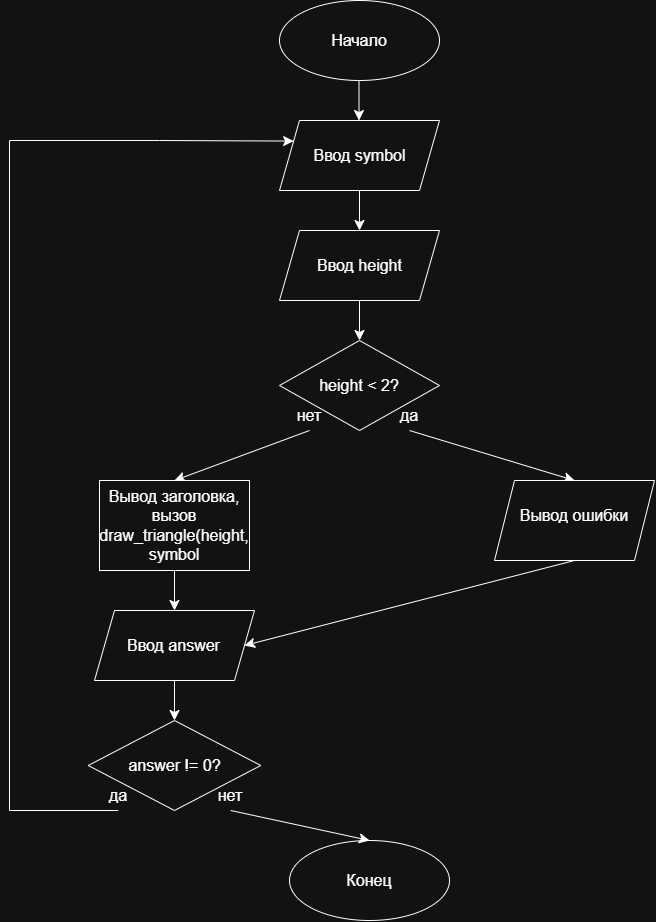

The diagram above was exported from draw.io. Its source (the exported page's mxGraphModel, read from the mxfile embedded in the PNG):
<mxGraphModel dx="1432" dy="588" grid="1" gridSize="10" guides="1" tooltips="1" connect="1" arrows="1" fold="1" page="1" pageScale="1" pageWidth="827" pageHeight="1169" math="0" shadow="0">
  <root>
    <mxCell id="0" />
    <mxCell id="1" parent="0" />
    <mxCell id="XD32MKg-5lc_dnAw509u-3" edge="1" parent="1" style="edgeStyle=none;orthogonalLoop=1;jettySize=auto;html=1;rounded=0;fontSize=12;startSize=8;endSize=8;curved=1;" value="">
      <mxGeometry relative="1" width="140" as="geometry">
        <Array as="points" />
        <mxPoint x="389.5" y="110" as="sourcePoint" />
        <mxPoint x="389.5" y="160" as="targetPoint" />
      </mxGeometry>
    </mxCell>
    <mxCell id="XD32MKg-5lc_dnAw509u-1" parent="1" style="ellipse;whiteSpace=wrap;html=1;shapeInside=1;" value="" vertex="1">
      <mxGeometry height="80" width="160" x="310" y="40" as="geometry" />
    </mxCell>
    <mxCell id="XD32MKg-5lc_dnAw509u-2" parent="1" style="text;html=1;whiteSpace=wrap;strokeColor=none;fillColor=none;align=center;verticalAlign=middle;rounded=0;fontSize=16;" value="Начало" vertex="1">
      <mxGeometry height="30" width="60" x="360" y="65" as="geometry" />
    </mxCell>
    <mxCell id="oZ1w0thnN-fSmrdnhY75-78" edge="1" parent="1" style="edgeStyle=none;orthogonalLoop=1;jettySize=auto;html=1;rounded=0;fontSize=12;defaultLabelBackgroundColor=page;startSize=8;endSize=8;curved=1;exitX=0.5;exitY=1;exitDx=0;exitDy=0;" value="">
      <mxGeometry relative="1" width="140" as="geometry">
        <Array as="points" />
        <mxPoint x="390" y="230" as="sourcePoint" />
        <mxPoint x="390" y="270" as="targetPoint" />
      </mxGeometry>
    </mxCell>
    <mxCell id="oZ1w0thnN-fSmrdnhY75-87" edge="1" parent="1" style="edgeStyle=none;orthogonalLoop=1;jettySize=auto;html=1;rounded=0;fontSize=12;defaultLabelBackgroundColor=page;startSize=8;endSize=8;curved=1;exitX=0.5;exitY=1;exitDx=0;exitDy=0;" value="">
      <mxGeometry relative="1" width="140" as="geometry">
        <Array as="points" />
        <mxPoint x="390" y="340" as="sourcePoint" />
        <mxPoint x="390" y="380" as="targetPoint" />
      </mxGeometry>
    </mxCell>
    <mxCell id="oZ1w0thnN-fSmrdnhY75-88" parent="1" style="rhombus;whiteSpace=wrap;html=1;shapeInside=1;" value="" vertex="1">
      <mxGeometry height="90" width="160" x="310" y="380" as="geometry" />
    </mxCell>
    <mxCell id="oZ1w0thnN-fSmrdnhY75-90" parent="1" style="text;html=1;whiteSpace=wrap;strokeColor=none;fillColor=none;align=center;verticalAlign=middle;rounded=0;fontSize=16;" value="да" vertex="1">
      <mxGeometry height="30" width="60" x="410" y="440" as="geometry" />
    </mxCell>
    <mxCell id="oZ1w0thnN-fSmrdnhY75-91" parent="1" style="text;html=1;whiteSpace=wrap;strokeColor=none;fillColor=none;align=center;verticalAlign=middle;rounded=0;fontSize=16;" value="нет" vertex="1">
      <mxGeometry height="30" width="60" x="310" y="440" as="geometry" />
    </mxCell>
    <mxCell id="oZ1w0thnN-fSmrdnhY75-92" edge="1" parent="1" source="oZ1w0thnN-fSmrdnhY75-91" style="edgeStyle=none;orthogonalLoop=1;jettySize=auto;html=1;rounded=0;fontSize=12;defaultLabelBackgroundColor=page;startSize=8;endSize=8;curved=1;entryX=0.5;entryY=0;entryDx=0;entryDy=0;exitX=0.5;exitY=1;exitDx=0;exitDy=0;" target="oZ1w0thnN-fSmrdnhY75-94" value="">
      <mxGeometry relative="1" width="140" as="geometry">
        <Array as="points" />
        <mxPoint x="200" y="480" as="sourcePoint" />
        <mxPoint x="200" y="520" as="targetPoint" />
      </mxGeometry>
    </mxCell>
    <mxCell id="oZ1w0thnN-fSmrdnhY75-93" edge="1" parent="1" source="oZ1w0thnN-fSmrdnhY75-90" style="edgeStyle=none;orthogonalLoop=1;jettySize=auto;html=1;rounded=0;fontSize=12;defaultLabelBackgroundColor=page;startSize=8;endSize=8;curved=1;entryX=0.5;entryY=0;entryDx=0;entryDy=0;exitX=0.5;exitY=1;exitDx=0;exitDy=0;" target="oZ1w0thnN-fSmrdnhY75-131" value="">
      <mxGeometry relative="1" width="140" as="geometry">
        <Array as="points" />
        <mxPoint x="470" y="570" as="sourcePoint" />
        <mxPoint x="600" y="520" as="targetPoint" />
      </mxGeometry>
    </mxCell>
    <mxCell id="oZ1w0thnN-fSmrdnhY75-94" parent="1" style="rounded=0;whiteSpace=wrap;html=1;" value="" vertex="1">
      <mxGeometry height="90" width="150" x="130" y="520" as="geometry" />
    </mxCell>
    <mxCell id="oZ1w0thnN-fSmrdnhY75-97" edge="1" parent="1" source="oZ1w0thnN-fSmrdnhY75-94" style="edgeStyle=none;orthogonalLoop=1;jettySize=auto;html=1;rounded=0;fontSize=12;defaultLabelBackgroundColor=page;startSize=8;endSize=8;curved=1;exitX=0.5;exitY=1;exitDx=0;exitDy=0;" value="">
      <mxGeometry relative="1" width="140" as="geometry">
        <Array as="points" />
        <mxPoint x="200" y="490" as="sourcePoint" />
        <mxPoint x="205" y="650" as="targetPoint" />
      </mxGeometry>
    </mxCell>
    <mxCell id="oZ1w0thnN-fSmrdnhY75-101" edge="1" parent="1" source="oZ1w0thnN-fSmrdnhY75-131" style="edgeStyle=none;orthogonalLoop=1;jettySize=auto;html=1;rounded=0;fontSize=12;defaultLabelBackgroundColor=page;startSize=8;endSize=8;curved=1;exitX=0.5;exitY=1;exitDx=0;exitDy=0;entryX=1;entryY=0.5;entryDx=0;entryDy=0;" target="oZ1w0thnN-fSmrdnhY75-137" value="">
      <mxGeometry relative="1" width="140" as="geometry">
        <Array as="points" />
        <mxPoint x="600" y="590" as="sourcePoint" />
        <mxPoint x="380" y="690" as="targetPoint" />
      </mxGeometry>
    </mxCell>
    <mxCell id="oZ1w0thnN-fSmrdnhY75-102" parent="1" style="ellipse;whiteSpace=wrap;html=1;shapeInside=1;" value="" vertex="1">
      <mxGeometry height="80" width="160" x="320" y="880" as="geometry" />
    </mxCell>
    <mxCell id="oZ1w0thnN-fSmrdnhY75-103" parent="1" style="text;html=1;whiteSpace=wrap;strokeColor=none;fillColor=none;align=center;verticalAlign=middle;rounded=0;fontSize=16;" value="Конец" vertex="1">
      <mxGeometry height="30" width="60" x="370" y="905" as="geometry" />
    </mxCell>
    <mxCell id="oZ1w0thnN-fSmrdnhY75-127" parent="1" style="shape=parallelogram;perimeter=parallelogramPerimeter;whiteSpace=wrap;html=1;shapeInside=1;fixedSize=1;" value="" vertex="1">
      <mxGeometry height="70" width="160" x="310" y="160" as="geometry" />
    </mxCell>
    <mxCell id="oZ1w0thnN-fSmrdnhY75-128" parent="1" style="text;html=1;whiteSpace=wrap;strokeColor=none;fillColor=none;align=center;verticalAlign=middle;rounded=0;fontSize=16;" value="Ввод symbol" vertex="1">
      <mxGeometry height="30" width="115" x="332.5" y="180" as="geometry" />
    </mxCell>
    <mxCell id="oZ1w0thnN-fSmrdnhY75-129" parent="1" style="text;html=1;whiteSpace=wrap;strokeColor=none;fillColor=none;align=center;verticalAlign=middle;rounded=0;fontSize=16;" value="Вывод заголовка, вызов draw_triangle(height, symbol" vertex="1">
      <mxGeometry height="30" width="140" x="135" y="550" as="geometry" />
    </mxCell>
    <mxCell id="oZ1w0thnN-fSmrdnhY75-131" parent="1" style="shape=parallelogram;perimeter=parallelogramPerimeter;whiteSpace=wrap;html=1;shapeInside=1;fixedSize=1;" value="" vertex="1">
      <mxGeometry height="80" width="160" x="525" y="520" as="geometry" />
    </mxCell>
    <mxCell id="oZ1w0thnN-fSmrdnhY75-132" parent="1" style="text;html=1;whiteSpace=wrap;strokeColor=none;fillColor=none;align=center;verticalAlign=middle;rounded=0;fontSize=16;" value="Вывод ошибки" vertex="1">
      <mxGeometry height="30" width="130" x="540" y="540" as="geometry" />
    </mxCell>
    <mxCell id="oZ1w0thnN-fSmrdnhY75-134" parent="1" style="shape=parallelogram;perimeter=parallelogramPerimeter;whiteSpace=wrap;html=1;shapeInside=1;fixedSize=1;" value="" vertex="1">
      <mxGeometry height="70" width="160" x="310" y="270" as="geometry" />
    </mxCell>
    <mxCell id="oZ1w0thnN-fSmrdnhY75-135" parent="1" style="text;html=1;whiteSpace=wrap;strokeColor=none;fillColor=none;align=center;verticalAlign=middle;rounded=0;fontSize=16;" value="Ввод height" vertex="1">
      <mxGeometry height="30" width="115" x="332.5" y="290" as="geometry" />
    </mxCell>
    <mxCell id="oZ1w0thnN-fSmrdnhY75-136" parent="1" style="text;html=1;whiteSpace=wrap;strokeColor=none;fillColor=none;align=center;verticalAlign=middle;rounded=0;fontSize=16;" value="height &amp;lt; 2?" vertex="1">
      <mxGeometry height="30" width="90" x="345" y="410" as="geometry" />
    </mxCell>
    <mxCell id="oZ1w0thnN-fSmrdnhY75-137" parent="1" style="shape=parallelogram;perimeter=parallelogramPerimeter;whiteSpace=wrap;html=1;shapeInside=1;fixedSize=1;" value="" vertex="1">
      <mxGeometry height="70" width="160" x="125" y="650" as="geometry" />
    </mxCell>
    <mxCell id="oZ1w0thnN-fSmrdnhY75-138" parent="1" style="text;html=1;whiteSpace=wrap;strokeColor=none;fillColor=none;align=center;verticalAlign=middle;rounded=0;fontSize=16;" value="Ввод answer" vertex="1">
      <mxGeometry height="30" width="105" x="152.5" y="670" as="geometry" />
    </mxCell>
    <mxCell id="oZ1w0thnN-fSmrdnhY75-139" edge="1" parent="1" source="oZ1w0thnN-fSmrdnhY75-137" style="edgeStyle=none;orthogonalLoop=1;jettySize=auto;html=1;rounded=0;fontSize=12;defaultLabelBackgroundColor=page;startSize=8;endSize=8;curved=1;exitX=0.5;exitY=1;exitDx=0;exitDy=0;" value="">
      <mxGeometry relative="1" width="140" as="geometry">
        <Array as="points" />
        <mxPoint x="320" y="630" as="sourcePoint" />
        <mxPoint x="205" y="760" as="targetPoint" />
      </mxGeometry>
    </mxCell>
    <mxCell id="oZ1w0thnN-fSmrdnhY75-140" parent="1" style="rhombus;whiteSpace=wrap;html=1;shapeInside=1;" value="" vertex="1">
      <mxGeometry height="90" width="172.5" x="118.75" y="760" as="geometry" />
    </mxCell>
    <mxCell id="oZ1w0thnN-fSmrdnhY75-141" parent="1" style="text;html=1;whiteSpace=wrap;strokeColor=none;fillColor=none;align=center;verticalAlign=middle;rounded=0;fontSize=16;" value="answer != 0?" vertex="1">
      <mxGeometry height="30" width="115" x="147.5" y="790" as="geometry" />
    </mxCell>
    <mxCell id="oZ1w0thnN-fSmrdnhY75-142" parent="1" style="text;html=1;whiteSpace=wrap;strokeColor=none;fillColor=none;align=center;verticalAlign=middle;rounded=0;fontSize=16;" value="да" vertex="1">
      <mxGeometry height="30" width="60" x="118.75" y="820" as="geometry" />
    </mxCell>
    <mxCell id="oZ1w0thnN-fSmrdnhY75-143" parent="1" style="text;html=1;whiteSpace=wrap;strokeColor=none;fillColor=none;align=center;verticalAlign=middle;rounded=0;fontSize=16;" value="нет" vertex="1">
      <mxGeometry height="30" width="60" x="231.25" y="820" as="geometry" />
    </mxCell>
    <mxCell id="oZ1w0thnN-fSmrdnhY75-144" edge="1" parent="1" source="oZ1w0thnN-fSmrdnhY75-143" style="edgeStyle=none;orthogonalLoop=1;jettySize=auto;html=1;rounded=0;fontSize=12;defaultLabelBackgroundColor=page;startSize=8;endSize=8;curved=1;exitX=0.5;exitY=1;exitDx=0;exitDy=0;entryX=0.5;entryY=0;entryDx=0;entryDy=0;" target="oZ1w0thnN-fSmrdnhY75-102" value="">
      <mxGeometry relative="1" width="140" as="geometry">
        <Array as="points" />
        <mxPoint x="320" y="830" as="sourcePoint" />
        <mxPoint x="460" y="830" as="targetPoint" />
      </mxGeometry>
    </mxCell>
    <mxCell id="oZ1w0thnN-fSmrdnhY75-145" edge="1" parent="1" source="oZ1w0thnN-fSmrdnhY75-142" style="edgeStyle=segmentEdgeStyle;endArrow=classic;html=1;curved=0;rounded=0;endSize=8;startSize=8;sourcePerimeterSpacing=0;targetPerimeterSpacing=0;fontSize=12;defaultLabelBackgroundColor=page;exitX=0.5;exitY=1;exitDx=0;exitDy=0;entryX=0;entryY=0.25;entryDx=0;entryDy=0;" target="oZ1w0thnN-fSmrdnhY75-127" value="">
      <mxGeometry relative="1" width="140" x="0.5514" as="geometry">
        <Array as="points">
          <mxPoint x="40" y="850" />
          <mxPoint x="40" y="180" />
          <mxPoint x="190" y="180" />
        </Array>
        <mxPoint x="50" y="890" as="sourcePoint" />
        <mxPoint x="300" y="198.933349609375" as="targetPoint" />
      </mxGeometry>
    </mxCell>
  </root>
</mxGraphModel>